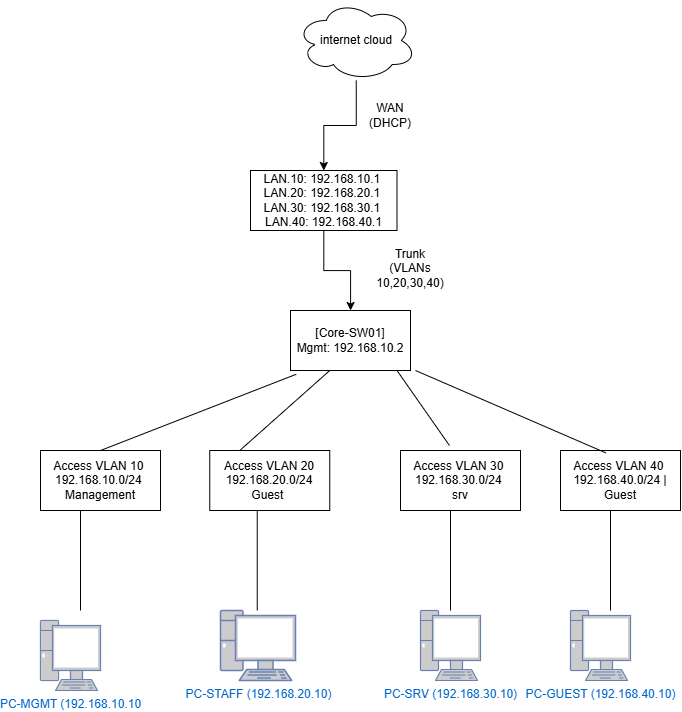

The diagram above was exported from draw.io. Its source (the exported page's mxGraphModel, read from the mxfile embedded in the PNG):
<mxGraphModel dx="1585" dy="811" grid="1" gridSize="10" guides="1" tooltips="1" connect="1" arrows="1" fold="1" page="1" pageScale="1" pageWidth="850" pageHeight="1100" math="0" shadow="0">
  <root>
    <mxCell id="0" />
    <mxCell id="1" parent="0" />
    <mxCell id="cyH72CIf838EUkyxj9Yc-15" edge="1" parent="1" source="RYFvsw3Fvcq_0AOn70lY-7" style="edgeStyle=orthogonalEdgeStyle;rounded=0;orthogonalLoop=1;jettySize=auto;html=1;" target="cyH72CIf838EUkyxj9Yc-13" value="">
      <mxGeometry relative="1" as="geometry" />
    </mxCell>
    <mxCell id="RYFvsw3Fvcq_0AOn70lY-7" parent="1" style="ellipse;shape=cloud;whiteSpace=wrap;html=1;" value="internet cloud" vertex="1">
      <mxGeometry height="80" width="120" x="405.75" y="60" as="geometry" />
    </mxCell>
    <mxCell id="RYFvsw3Fvcq_0AOn70lY-40" parent="1" style="fontColor=#0066CC;verticalAlign=top;verticalLabelPosition=bottom;labelPosition=center;align=center;html=1;outlineConnect=0;fillColor=#CCCCCC;strokeColor=#6881B3;gradientColor=none;gradientDirection=north;strokeWidth=2;shape=mxgraph.networks.pc;" value="PC-MGMT (192.168.10.10" vertex="1">
      <mxGeometry height="70" width="60" x="150" y="680" as="geometry" />
    </mxCell>
    <mxCell id="RYFvsw3Fvcq_0AOn70lY-41" parent="1" style="fontColor=#0066CC;verticalAlign=top;verticalLabelPosition=bottom;labelPosition=center;align=center;html=1;outlineConnect=0;fillColor=#CCCCCC;strokeColor=#6881B3;gradientColor=none;gradientDirection=north;strokeWidth=2;shape=mxgraph.networks.pc;" value="PC-STAFF (192.168.20.10)" vertex="1">
      <mxGeometry height="70" width="75" x="330" y="670" as="geometry" />
    </mxCell>
    <mxCell id="RYFvsw3Fvcq_0AOn70lY-42" parent="1" style="fontColor=#0066CC;verticalAlign=top;verticalLabelPosition=bottom;labelPosition=center;align=center;html=1;outlineConnect=0;fillColor=#CCCCCC;strokeColor=#6881B3;gradientColor=none;gradientDirection=north;strokeWidth=2;shape=mxgraph.networks.pc;" value="PC-SRV (192.168.30.10)" vertex="1">
      <mxGeometry height="70" width="60" x="530" y="670" as="geometry" />
    </mxCell>
    <mxCell id="RYFvsw3Fvcq_0AOn70lY-43" parent="1" style="fontColor=#0066CC;verticalAlign=top;verticalLabelPosition=bottom;labelPosition=center;align=center;html=1;outlineConnect=0;fillColor=#CCCCCC;strokeColor=#6881B3;gradientColor=none;gradientDirection=north;strokeWidth=2;shape=mxgraph.networks.pc;" value="PC-GUEST (192.168.40.10)" vertex="1">
      <mxGeometry height="70" width="60" x="680" y="670" as="geometry" />
    </mxCell>
    <mxCell id="cyH72CIf838EUkyxj9Yc-1" parent="1" style="rounded=0;whiteSpace=wrap;html=1;" value="&lt;div&gt;Access VLAN 10&amp;nbsp; 192.168.10.0/24&amp;nbsp; Management&lt;/div&gt;" vertex="1">
      <mxGeometry height="60" width="120" x="150" y="510" as="geometry" />
    </mxCell>
    <mxCell id="cyH72CIf838EUkyxj9Yc-3" parent="1" style="rounded=0;whiteSpace=wrap;html=1;" value="Access VLAN 40&amp;nbsp; 192.168.40.0/24 | Guest" vertex="1">
      <mxGeometry height="60" width="120" x="670" y="510" as="geometry" />
    </mxCell>
    <mxCell id="cyH72CIf838EUkyxj9Yc-2" parent="1" style="rounded=0;whiteSpace=wrap;html=1;" value="&lt;div&gt;&lt;div&gt;Access VLAN 30&amp;nbsp; 192.168.30.0/24&amp;nbsp;&lt;/div&gt;&lt;/div&gt;&lt;div&gt;srv&lt;/div&gt;" vertex="1">
      <mxGeometry height="60" width="120" x="510" y="510" as="geometry" />
    </mxCell>
    <mxCell id="cyH72CIf838EUkyxj9Yc-5" parent="1" style="rounded=0;whiteSpace=wrap;html=1;" value="Access VLAN 20 192.168.20.0/24&lt;div&gt;Guest&amp;nbsp;&lt;/div&gt;" vertex="1">
      <mxGeometry height="60" width="120" x="319.25" y="510" as="geometry" />
    </mxCell>
    <mxCell id="cyH72CIf838EUkyxj9Yc-7" parent="1" style="rounded=0;whiteSpace=wrap;html=1;" value="[Core-SW01]&lt;br/&gt;          Mgmt: 192.168.10.2" vertex="1">
      <mxGeometry height="60" width="120" x="400" y="370" as="geometry" />
    </mxCell>
    <mxCell id="cyH72CIf838EUkyxj9Yc-12" parent="1" style="text;html=1;whiteSpace=wrap;strokeColor=none;fillColor=none;align=center;verticalAlign=middle;rounded=0;" value="&#10;Trunk (VLANs 10,20,30,40)&#10;&#10;" vertex="1">
      <mxGeometry height="30" width="60" x="490" y="320" as="geometry" />
    </mxCell>
    <mxCell id="cyH72CIf838EUkyxj9Yc-16" edge="1" parent="1" source="cyH72CIf838EUkyxj9Yc-13" style="edgeStyle=orthogonalEdgeStyle;rounded=0;orthogonalLoop=1;jettySize=auto;html=1;" target="cyH72CIf838EUkyxj9Yc-7" value="">
      <mxGeometry relative="1" as="geometry" />
    </mxCell>
    <mxCell id="cyH72CIf838EUkyxj9Yc-13" parent="1" style="rounded=0;whiteSpace=wrap;html=1;" value="LAN.10: 192.168.10.1&amp;nbsp; LAN.20: 192.168.20.1&amp;nbsp; LAN.30: 192.168.30.1&amp;nbsp; LAN.40: 192.168.40.1" vertex="1">
      <mxGeometry height="60" width="146.5" x="360" y="230" as="geometry" />
    </mxCell>
    <mxCell id="cyH72CIf838EUkyxj9Yc-18" parent="1" style="text;html=1;whiteSpace=wrap;strokeColor=none;fillColor=none;align=center;verticalAlign=middle;rounded=0;" value="WAN (DHCP)" vertex="1">
      <mxGeometry height="30" width="60" x="470" y="160" as="geometry" />
    </mxCell>
    <mxCell id="cyH72CIf838EUkyxj9Yc-22" edge="1" parent="1" style="endArrow=none;html=1;rounded=0;" value="">
      <mxGeometry height="50" relative="1" width="50" as="geometry">
        <mxPoint x="190" y="670" as="sourcePoint" />
        <mxPoint x="190" y="570" as="targetPoint" />
      </mxGeometry>
    </mxCell>
    <mxCell id="cyH72CIf838EUkyxj9Yc-23" edge="1" parent="1" style="endArrow=none;html=1;rounded=0;" value="">
      <mxGeometry height="50" relative="1" width="50" as="geometry">
        <mxPoint x="366.73" y="670" as="sourcePoint" />
        <mxPoint x="366.73" y="570" as="targetPoint" />
      </mxGeometry>
    </mxCell>
    <mxCell id="cyH72CIf838EUkyxj9Yc-24" edge="1" parent="1" style="endArrow=none;html=1;rounded=0;" value="">
      <mxGeometry height="50" relative="1" width="50" as="geometry">
        <mxPoint x="560" y="670" as="sourcePoint" />
        <mxPoint x="560" y="570" as="targetPoint" />
      </mxGeometry>
    </mxCell>
    <mxCell id="cyH72CIf838EUkyxj9Yc-25" edge="1" parent="1" style="endArrow=none;html=1;rounded=0;" value="">
      <mxGeometry height="50" relative="1" width="50" as="geometry">
        <mxPoint x="720" y="670" as="sourcePoint" />
        <mxPoint x="720" y="570" as="targetPoint" />
      </mxGeometry>
    </mxCell>
    <mxCell id="cyH72CIf838EUkyxj9Yc-33" edge="1" parent="1" source="cyH72CIf838EUkyxj9Yc-1" style="endArrow=none;html=1;rounded=0;entryX=0.115;entryY=0.896;entryDx=0;entryDy=0;entryPerimeter=0;exitX=0.5;exitY=0;exitDx=0;exitDy=0;" value="">
      <mxGeometry height="50" relative="1" width="50" as="geometry">
        <mxPoint x="171.95" y="510" as="sourcePoint" />
        <mxPoint x="405.74999999999994" y="433.75999999999976" as="targetPoint" />
      </mxGeometry>
    </mxCell>
    <mxCell id="cyH72CIf838EUkyxj9Yc-37" edge="1" parent="1" source="cyH72CIf838EUkyxj9Yc-5" style="endArrow=none;html=1;rounded=0;exitX=0.25;exitY=0;exitDx=0;exitDy=0;" value="">
      <mxGeometry height="50" relative="1" width="50" as="geometry">
        <mxPoint x="389.25" y="480" as="sourcePoint" />
        <mxPoint x="439.25" y="430" as="targetPoint" />
      </mxGeometry>
    </mxCell>
    <mxCell id="cyH72CIf838EUkyxj9Yc-39" edge="1" parent="1" source="cyH72CIf838EUkyxj9Yc-2" style="endArrow=none;html=1;rounded=0;exitX=0.408;exitY=-0.083;exitDx=0;exitDy=0;exitPerimeter=0;" value="">
      <mxGeometry height="50" relative="1" width="50" as="geometry">
        <mxPoint x="456.5" y="480" as="sourcePoint" />
        <mxPoint x="506.5" y="430" as="targetPoint" />
      </mxGeometry>
    </mxCell>
    <mxCell id="cyH72CIf838EUkyxj9Yc-40" edge="1" parent="1" source="cyH72CIf838EUkyxj9Yc-3" style="endArrow=none;html=1;rounded=0;exitX=0.378;exitY=0.04;exitDx=0;exitDy=0;exitPerimeter=0;" value="">
      <mxGeometry height="50" relative="1" width="50" as="geometry">
        <mxPoint x="475" y="480" as="sourcePoint" />
        <mxPoint x="525" y="430" as="targetPoint" />
      </mxGeometry>
    </mxCell>
  </root>
</mxGraphModel>